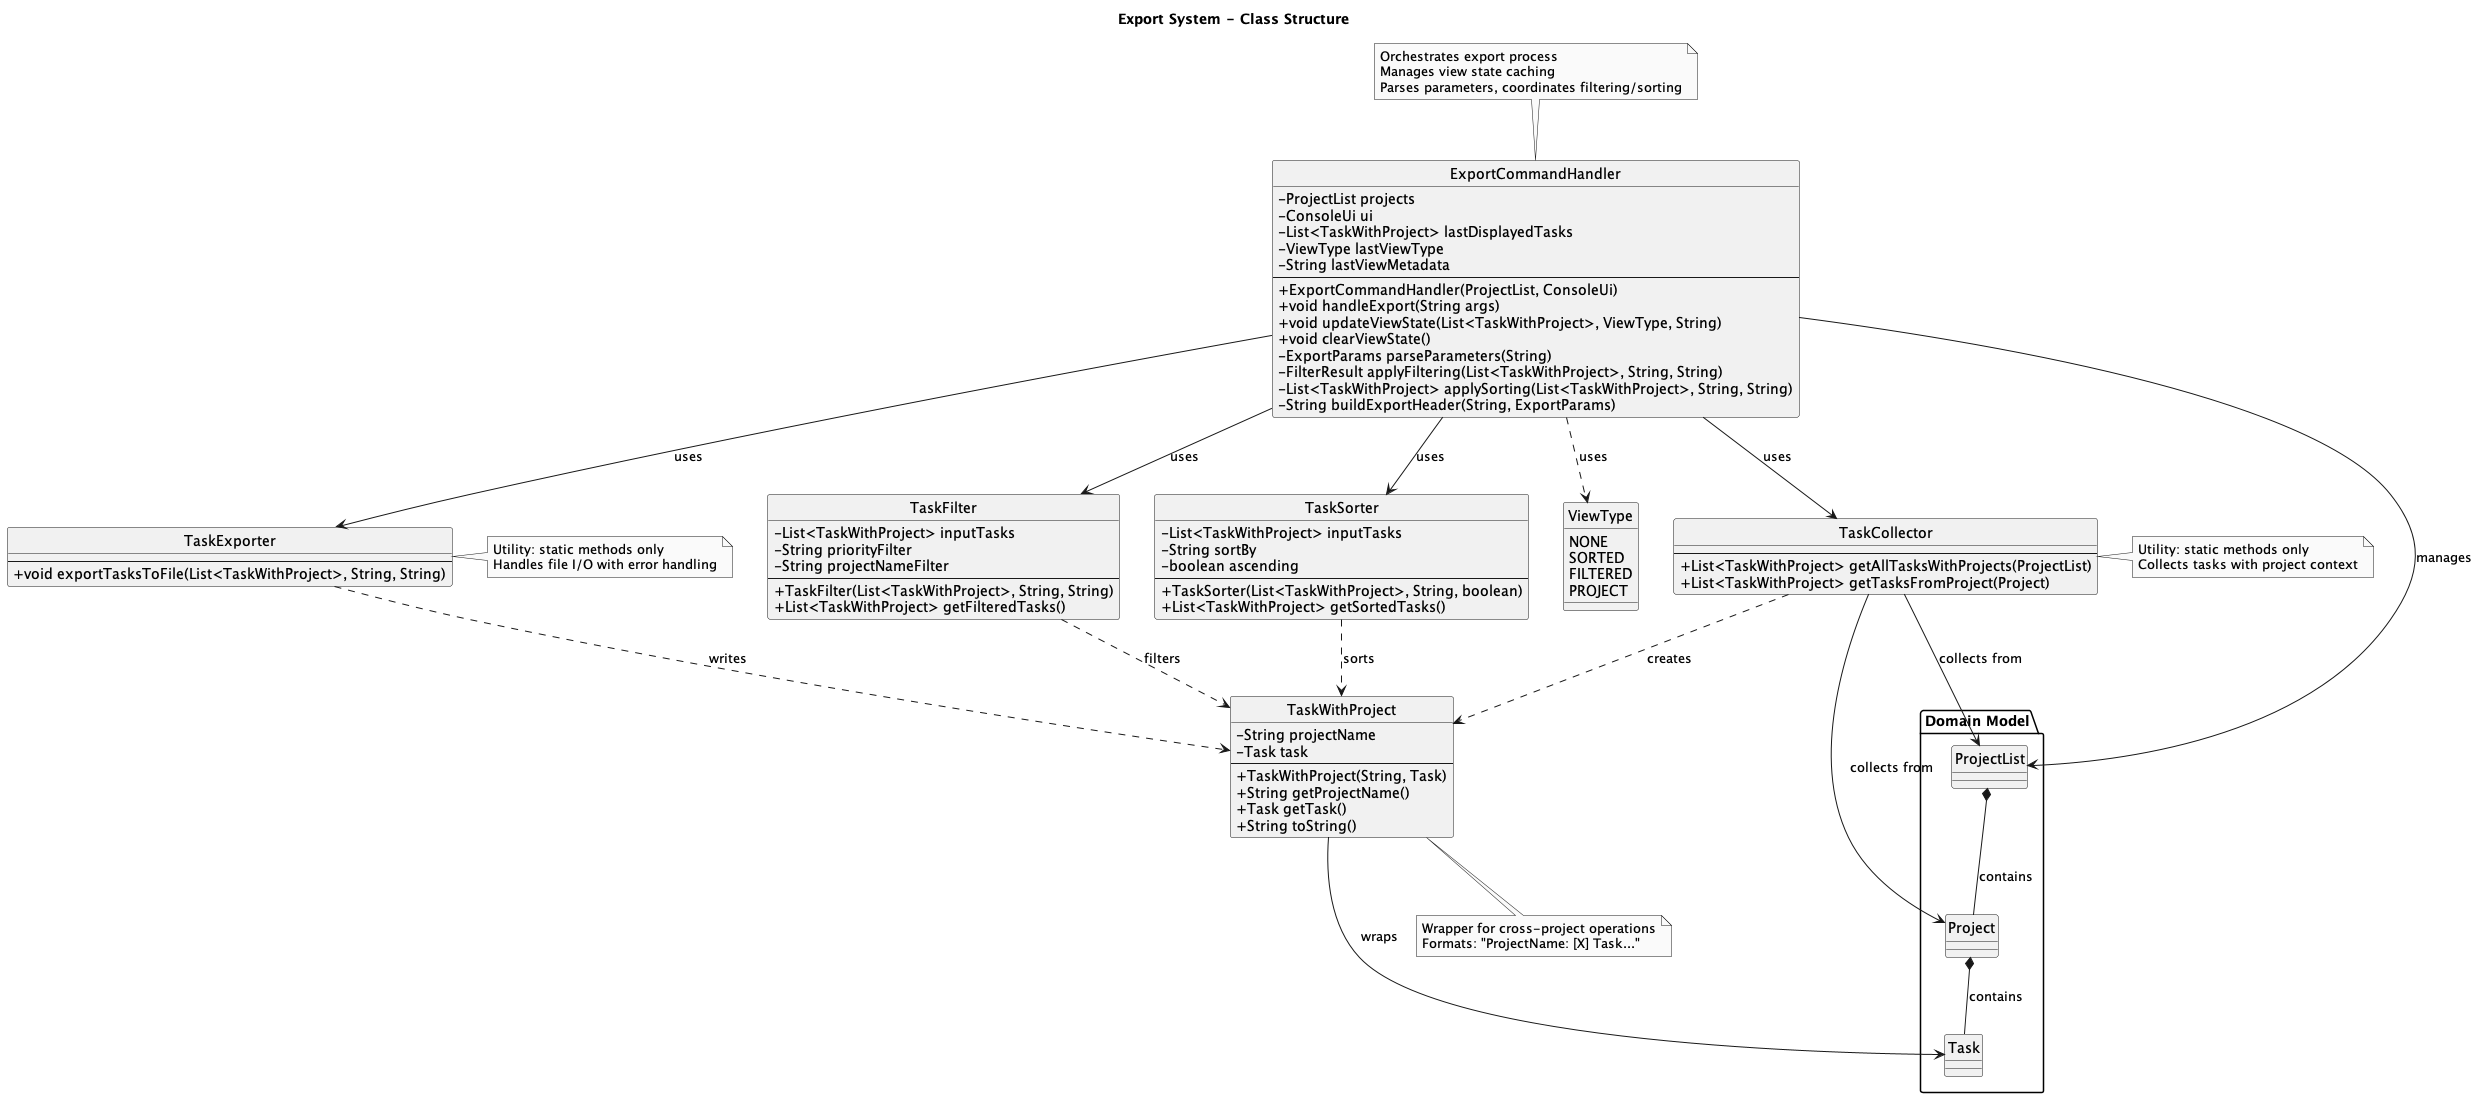

The diagram above was rendered by PlantUML. Its source (embedded in the PNG):
@startuml export-command-class-diagram
title Export System - Class Structure

skinparam classAttributeIconSize 0
skinparam shadowing false
skinparam monochrome true
hide circle

class ExportCommandHandler {
  - ProjectList projects
  - ConsoleUi ui
  - List<TaskWithProject> lastDisplayedTasks
  - ViewType lastViewType
  - String lastViewMetadata
  --
  + ExportCommandHandler(ProjectList, ConsoleUi)
  + void handleExport(String args)
  + void updateViewState(List<TaskWithProject>, ViewType, String)
  + void clearViewState()
  - ExportParams parseParameters(String)
  - FilterResult applyFiltering(List<TaskWithProject>, String, String)
  - List<TaskWithProject> applySorting(List<TaskWithProject>, String, String)
  - String buildExportHeader(String, ExportParams)
}

enum ViewType {
  NONE
  SORTED
  FILTERED
  PROJECT
}

class TaskCollector {
  --
  + List<TaskWithProject> getAllTasksWithProjects(ProjectList)
  + List<TaskWithProject> getTasksFromProject(Project)
}

class TaskExporter {
  --
  + void exportTasksToFile(List<TaskWithProject>, String, String)
}

class TaskWithProject {
  - String projectName
  - Task task
  --
  + TaskWithProject(String, Task)
  + String getProjectName()
  + Task getTask()
  + String toString()
}

class TaskFilter {
  - List<TaskWithProject> inputTasks
  - String priorityFilter
  - String projectNameFilter
  --
  + TaskFilter(List<TaskWithProject>, String, String)
  + List<TaskWithProject> getFilteredTasks()
}

class TaskSorter {
  - List<TaskWithProject> inputTasks
  - String sortBy
  - boolean ascending
  --
  + TaskSorter(List<TaskWithProject>, String, boolean)
  + List<TaskWithProject> getSortedTasks()
}

' External dependencies (simplified)
package "Domain Model" {
  class ProjectList
  class Project
  class Task
}

' Relationships - Export flow
ExportCommandHandler --> TaskCollector : uses
ExportCommandHandler --> TaskExporter : uses
ExportCommandHandler --> TaskFilter : uses
ExportCommandHandler --> TaskSorter : uses
ExportCommandHandler --> ProjectList : manages
ExportCommandHandler ..> ViewType : uses

TaskCollector --> ProjectList : collects from
TaskCollector --> Project : collects from
TaskCollector ..> TaskWithProject : creates

TaskExporter ..> TaskWithProject : writes

TaskFilter ..> TaskWithProject : filters
TaskSorter ..> TaskWithProject : sorts

TaskWithProject --> Task : wraps

ProjectList *-- Project : contains
Project *-- Task : contains

note top of ExportCommandHandler
  Orchestrates export process
  Manages view state caching
  Parses parameters, coordinates filtering/sorting
end note

note right of TaskCollector
  Utility: static methods only
  Collects tasks with project context
end note

note right of TaskExporter
  Utility: static methods only
  Handles file I/O with error handling
end note

note bottom of TaskWithProject
  Wrapper for cross-project operations
  Formats: "ProjectName: [X] Task..."
end note

@enduml